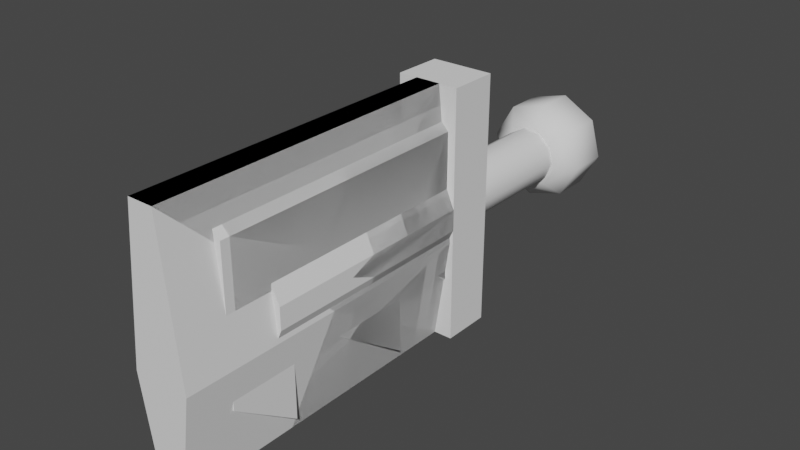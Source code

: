 # Source: Weapons.blend  (saved by Blender 2.82.7; exported with 4.5.12 LTS)
import bpy
from mathutils import Matrix  # noqa: F401  (used for matrix-valued properties, if any)

bpy.ops.wm.read_factory_settings(use_empty=True)
scene = bpy.context.scene
scene.name = 'Scene'

# ---- collections
col_collection = bpy.data.collections.new('Collection'); scene.collection.children.link(col_collection)

# ---- node groups
ng_auto_smooth = bpy.data.node_groups.new('Auto Smooth', 'GeometryNodeTree')
_s = ng_auto_smooth.interface.new_socket(name='Geometry', in_out='OUTPUT', socket_type='NodeSocketGeometry')
_s = ng_auto_smooth.interface.new_socket(name='Geometry', in_out='INPUT', socket_type='NodeSocketGeometry')
_s = ng_auto_smooth.interface.new_socket(name='Angle', in_out='INPUT', socket_type='NodeSocketFloat')
_s.subtype = 'ANGLE'
_s.min_value = 0.0
_s.max_value = 3.142
ng_auto_smooth.is_modifier = True
_N = ng_auto_smooth.nodes; _L = ng_auto_smooth.links
n0 = _N.new('NodeGroupOutput'); n0.name = 'Group Output'; n0.location = (480, -100)
n1 = _N.new('NodeGroupInput'); n1.name = 'Group Input'; n1.location = (-420, -300)
n2 = _N.new('NodeGroupInput'); n2.name = 'Group Input.001'; n2.location = (-60, -100)
n3 = _N.new('GeometryNodeSetShadeSmooth'); n3.name = 'Set Shade Smooth'; n3.location = (120, -100)
n3.domain = 'EDGE'
n4 = _N.new('GeometryNodeSetShadeSmooth'); n4.name = 'Set Shade Smooth.001'; n4.location = (300, -100)
n5 = _N.new('GeometryNodeInputMeshEdgeAngle'); n5.name = 'Edge Angle'; n5.location = (-420, -220)
n6 = _N.new('GeometryNodeInputEdgeSmooth'); n6.name = 'Is Edge Smooth'; n6.location = (-60, -160)
n7 = _N.new('GeometryNodeInputShadeSmooth'); n7.name = 'Is Face Smooth'; n7.location = (-240, -340)
n8 = _N.new('FunctionNodeBooleanMath'); n8.name = 'Boolean Math'; n8.location = (-60, -220)
n9 = _N.new('FunctionNodeCompare'); n9.name = 'Compare'; n9.location = (-240, -180)
n9.operation = 'LESS_EQUAL'
_L.new(n5.outputs[0], n9.inputs[0])
_L.new(n4.outputs[0], n0.inputs[0])
_L.new(n1.outputs[1], n9.inputs[1])
_L.new(n9.outputs[0], n8.inputs[0])
_L.new(n7.outputs[0], n8.inputs[1])
_L.new(n2.outputs[0], n3.inputs[0])
_L.new(n6.outputs[0], n3.inputs[1])
_L.new(n3.outputs[0], n4.inputs[0])
_L.new(n8.outputs[0], n3.inputs[2])
n0.is_active_output = True

# ---- world
world_world = bpy.data.worlds.new('World'); scene.world = world_world
world_world.use_nodes = True; world_world.node_tree.nodes.clear()
_N = world_world.node_tree.nodes; _L = world_world.node_tree.links
n0 = _N.new('ShaderNodeOutputWorld'); n0.name = 'World Output'; n0.location = (300, 300)
n1 = _N.new('ShaderNodeBackground'); n1.name = 'Background'; n1.location = (10, 300)
n1.inputs[0].default_value = (0.05088, 0.05088, 0.05088, 1.0)
_L.new(n1.outputs[0], n0.inputs[0])
n0.is_active_output = True
world_world.color = (0.05088, 0.05088, 0.05088)
world_world.use_sun_shadow = False
world_world.sun_shadow_jitter_overblur = 0.0

# ---- meshes
me_smurp_weapons_v29_001 = bpy.data.meshes.new('Smurp Weapons v29.001')
me_smurp_weapons_v29_001.from_pydata([(0.06, -0.09402, -0.242), (-0.01268, -0.09402, -0.05373), (-0.06, -0.09402, -0.242), (-0.04183, -0.09402, -0.03602), (-0.05501, -0.09402, -0.004547), (0.06, -0.09402, 0.242), (0.05501, -0.09402, 0.004547), (0.04718, -0.09402, -0.02866), (0.02132, -0.09402, -0.05092), (-0.06, -0.09402, 0.242), (0.01268, -0.09402, 0.05373), (0.04183, -0.09402, 0.03602), (-0.04718, -0.09402, 0.02866), (-0.02132, -0.09402, 0.05092), (0.06, 0.0009295, 0.242), (0.06, 0.0009295, -0.242), (-0.06, 0.0009295, 0.242), (-0.06, 0.0009295, -0.242), (-0.02132, -0.319, 0.05092), (-0.04718, -0.319, 0.02866), (0.01268, -0.319, 0.05373), (0.04183, -0.319, 0.03602), (0.05501, -0.319, 0.004547), (0.04718, -0.319, -0.02866), (0.02132, -0.319, -0.05092), (-0.01268, -0.319, -0.05373), (-0.04183, -0.319, -0.03602), (-0.05501, -0.319, -0.004547), (-0.04, -0.454, -0.05116), (-0.06446, -0.454, -0.007889), (-0.06001, -0.424, -0.07674), (-0.09669, -0.424, -0.01183), (-0.05116, -0.454, 0.04), (-0.07674, -0.424, 0.06001), (-0.007889, -0.454, 0.06446), (-0.01183, -0.424, 0.09669), (0.04, -0.454, 0.05116), (0.06001, -0.424, 0.07674), (0.06446, -0.454, 0.007889), (0.09669, -0.424, 0.01183), (0.07674, -0.424, -0.06001), (0.05116, -0.454, -0.04), (0.01183, -0.424, -0.09669), (0.007889, -0.454, -0.06446), (0.09669, -0.349, 0.01183), (0.07674, -0.349, -0.06001), (0.01183, -0.349, -0.09669), (-0.06001, -0.349, -0.07674), (-0.09669, -0.349, -0.01183), (-0.06446, -0.319, -0.007889), (-0.04, -0.319, -0.05116), (0.007889, -0.319, -0.06446), (0.05116, -0.319, -0.04), (0.06446, -0.319, 0.007889), (0.04, -0.319, 0.05116), (0.06001, -0.349, 0.07674), (-0.01183, -0.349, 0.09669), (-0.007889, -0.319, 0.06446), (-0.07674, -0.349, 0.06001), (-0.05116, -0.319, 0.04)], [], [(0, 1, 2), (2, 1, 3), (2, 3, 4), (5, 6, 0), (0, 6, 7), (0, 7, 8), (9, 10, 5), (5, 10, 11), (5, 11, 6), (2, 4, 9), (9, 4, 12), (9, 12, 13), (13, 10, 9), (8, 1, 0), (14, 15, 16), (16, 15, 17), (2, 9, 17), (17, 9, 16), (5, 14, 9), (9, 14, 16), (15, 0, 17), (17, 0, 2), (15, 14, 0), (0, 14, 5), (13, 12, 18), (18, 12, 19), (10, 13, 20), (20, 13, 18), (11, 10, 21), (21, 10, 20), (6, 11, 22), (22, 11, 21), (7, 6, 23), (23, 6, 22), (8, 7, 24), (24, 7, 23), (1, 8, 25), (25, 8, 24), (3, 1, 26), (26, 1, 25), (4, 3, 27), (27, 3, 26), (12, 4, 19), (19, 4, 27), (28, 29, 30), (30, 29, 31), (29, 32, 31), (31, 32, 33), (32, 34, 33), (33, 34, 35), (34, 36, 35), (35, 36, 37), (36, 38, 37), (37, 38, 39), (40, 39, 41), (41, 39, 38), (42, 40, 43), (43, 40, 41), (30, 42, 28), (28, 42, 43), (39, 40, 44), (44, 40, 45), (40, 42, 45), (45, 42, 46), (42, 30, 46), (46, 30, 47), (30, 31, 47), (47, 31, 48), (29, 28, 32), (32, 28, 34), (34, 28, 43), (34, 43, 36), (36, 43, 41), (36, 41, 38), (49, 50, 48), (48, 50, 47), (51, 52, 46), (46, 52, 45), (52, 53, 45), (45, 53, 44), (53, 54, 44), (44, 54, 55), (56, 55, 57), (57, 55, 54), (58, 56, 59), (59, 56, 57), (48, 58, 49), (49, 58, 59), (50, 51, 47), (47, 51, 46), (31, 33, 48), (48, 33, 58), (19, 59, 18), (18, 59, 57), (18, 57, 20), (20, 57, 54), (20, 54, 21), (21, 54, 53), (21, 53, 22), (22, 53, 23), (23, 53, 52), (23, 52, 24), (24, 52, 51), (24, 51, 25), (25, 51, 50), (25, 50, 26), (26, 50, 49), (26, 49, 27), (27, 49, 19), (19, 49, 59), (33, 35, 58), (58, 35, 56), (35, 37, 56), (56, 37, 55), (37, 39, 55), (55, 39, 44)])
me_smurp_weapons_v29_001.polygons.foreach_set('use_smooth', [True] * 116)
_k = set([(0, 2), (0, 5), (0, 15), (1, 3), (1, 8), (2, 9), (2, 17), (3, 4), (4, 12), (5, 9), (5, 14), (6, 7), (6, 11), (7, 8), (9, 16), (10, 11), (10, 13), (12, 13), (14, 15), (14, 16), (15, 17), (16, 17), (18, 19), (18, 20), (19, 27), (20, 21), (21, 22), (22, 23), (23, 24), (24, 25), (25, 26), (26, 27)])
me_smurp_weapons_v29_001.attributes.new('sharp_edge', 'BOOLEAN', 'EDGE').data.foreach_set('value', [ (min(e.vertices), max(e.vertices)) in _k for e in me_smurp_weapons_v29_001.edges])
me_smurp_weapons_v29_001.use_remesh_fix_poles = True
me_smurp_weapons_v29_001.use_remesh_preserve_attributes = False
me_smurp_weapons_v29_001.use_mirror_vertex_groups = False
me_smurp_weapons_v29_001.update()
me_smurp_weapons_v29_002 = bpy.data.meshes.new('Smurp Weapons v29.002')
me_smurp_weapons_v29_002.from_pydata([(0.05425, 0.000139, -0.04537), (0.024, 0.000139, -0.242), (0.05425, 0.6001, -0.04537), (0.024, 0.6001, -0.242), (0.024, 0.6001, 0.242), (0.024, 0.000139, 0.242), (-0.024, 0.000139, -0.242), (-0.05425, 0.000139, -0.04537), (-0.024, 0.000139, 0.242), (-0.024, 0.6001, -0.242), (-0.05425, 0.6001, -0.04537), (-0.024, 0.6001, 0.242)], [], [(0, 1, 2), (2, 1, 3), (2, 4, 0), (0, 4, 5), (0, 5, 1), (1, 5, 6), (6, 5, 7), (7, 5, 8), (6, 7, 9), (9, 7, 10), (7, 8, 10), (10, 8, 11), (8, 5, 11), (11, 5, 4), (9, 3, 6), (6, 3, 1), (4, 2, 11), (11, 2, 3), (11, 3, 9), (9, 10, 11)])
me_smurp_weapons_v29_002.use_remesh_fix_poles = True
me_smurp_weapons_v29_002.use_remesh_preserve_attributes = False
me_smurp_weapons_v29_002.use_mirror_vertex_groups = False
me_smurp_weapons_v29_002.update()
me_smurp_weapons_v29_003 = bpy.data.meshes.new('Smurp Weapons v29.003')
me_smurp_weapons_v29_003.from_pydata([(0.024, 0.3744, -0.242), (0.05425, 0.2992, -0.04537), (0.024, 9.762e-05, -0.242), (0.05425, 9.762e-05, -0.04537), (0.024, 0.6001, 0.242), (0.024, 9.762e-05, 0.242), (-0.024, 9.762e-05, -0.242), (-0.05425, 9.762e-05, -0.04537), (-0.024, 9.762e-05, 0.242), (-0.05425, 0.2992, -0.04537), (-0.024, 0.3744, -0.242), (-0.024, 0.6001, 0.242)], [], [(0, 1, 2), (2, 1, 3), (4, 5, 1), (1, 5, 3), (3, 5, 2), (2, 5, 6), (6, 5, 7), (7, 5, 8), (7, 9, 6), (6, 9, 10), (7, 8, 9), (9, 8, 11), (10, 9, 11), (10, 11, 0), (0, 11, 4), (1, 0, 4), (10, 0, 6), (6, 0, 2), (8, 5, 11), (11, 5, 4)])
me_smurp_weapons_v29_003.use_remesh_fix_poles = True
me_smurp_weapons_v29_003.use_remesh_preserve_attributes = False
me_smurp_weapons_v29_003.use_mirror_vertex_groups = False
me_smurp_weapons_v29_003.update()
me_smurp_weapons_v29_004 = bpy.data.meshes.new('Smurp Weapons v29.004')
me_smurp_weapons_v29_004.from_pydata([(0.06, 0.4204, -0.02078), (0.06, 0.4204, 0.02078), (0.06, 0.0003547, -0.02078), (0.06, 0.0003547, 0.02078), (0.018, 0.4204, -0.1183), (0.018, 0.0003547, -0.1183), (-0.018, 0.4204, -0.1183), (-0.018, 0.0003547, -0.1183), (-0.06, 0.4204, -0.02078), (-0.06, 0.0003547, -0.02078), (-0.06, 0.4204, 0.02078), (-0.06, 0.0003547, 0.02078), (-0.018, 0.4204, 0.1183), (-0.018, 0.0003547, 0.1183), (0.018, 0.4204, 0.1183), (0.018, 0.0003547, 0.1183)], [], [(0, 1, 2), (2, 1, 3), (4, 0, 5), (5, 0, 2), (6, 4, 7), (7, 4, 5), (8, 6, 9), (9, 6, 7), (10, 8, 11), (11, 8, 9), (12, 10, 13), (13, 10, 11), (14, 12, 15), (15, 12, 13), (1, 14, 3), (3, 14, 15), (2, 3, 5), (5, 3, 15), (5, 15, 7), (7, 15, 13), (7, 13, 9), (9, 13, 11), (1, 0, 14), (14, 0, 4), (14, 4, 12), (12, 4, 6), (12, 6, 10), (10, 6, 8)])
me_smurp_weapons_v29_004.use_remesh_fix_poles = True
me_smurp_weapons_v29_004.use_remesh_preserve_attributes = False
me_smurp_weapons_v29_004.use_mirror_vertex_groups = False
me_smurp_weapons_v29_004.update()
me_smurp_weapons_v29_005 = bpy.data.meshes.new('Smurp Weapons v29.005')
me_smurp_weapons_v29_005.from_pydata([(0.018, 0.2098, -0.1183), (0.06, 0.2098, -0.02078), (0.018, -0.0001967, -0.1183), (0.06, -0.0001967, -0.02078), (-0.018, 0.2098, -0.1183), (-0.018, -0.0001967, -0.1183), (-0.06, 0.2098, -0.02078), (-0.06, -0.0001967, -0.02078), (-0.018, 0.2098, 0.1183), (-0.06, 0.2098, 0.02078), (-0.018, -0.0001967, 0.1183), (-0.06, -0.0001967, 0.02078), (0.018, 0.2098, 0.1183), (0.018, -0.0001967, 0.1183), (0.06, 0.2098, 0.02078), (0.06, -0.0001967, 0.02078), (0.06, 0.2597, 1.082e-16), (0.018, 0.4939, 0.0), (-0.018, 0.4939, 0.0), (-0.06, 0.2597, 1.041e-16)], [], [(0, 1, 2), (2, 1, 3), (4, 0, 5), (5, 0, 2), (6, 4, 7), (7, 4, 5), (8, 9, 10), (10, 9, 11), (12, 8, 13), (13, 8, 10), (14, 12, 15), (15, 12, 13), (3, 15, 2), (2, 15, 13), (2, 13, 5), (5, 13, 10), (5, 10, 7), (7, 10, 11), (16, 1, 17), (17, 1, 0), (12, 14, 17), (17, 14, 16), (0, 4, 17), (17, 4, 18), (19, 9, 18), (18, 9, 8), (4, 6, 18), (18, 6, 19), (17, 18, 12), (12, 18, 8), (9, 19, 11), (11, 19, 6), (11, 6, 7), (1, 16, 3), (3, 16, 14), (3, 14, 15)])
me_smurp_weapons_v29_005.use_remesh_fix_poles = True
me_smurp_weapons_v29_005.use_remesh_preserve_attributes = False
me_smurp_weapons_v29_005.use_mirror_vertex_groups = False
me_smurp_weapons_v29_005.update()
me_smurp_weapons_v29_006 = bpy.data.meshes.new('Smurp Weapons v29.006')
me_smurp_weapons_v29_006.from_pydata([(-0.027, 0.5096, 0.18), (-0.045, 0.5096, 0.162), (-0.027, -0.0004267, 0.18), (-0.045, -0.0004267, 0.162), (-0.045, 0.3821, -0.03552), (-0.045, 0.1271, -0.03552), (-0.045, -0.0004267, -0.1228), (-0.045, 0.5096, -0.1228), (-0.045, 0.3821, -0.21), (-0.045, 0.2546, -0.1228), (-0.045, 0.1271, -0.21), (-0.027, 0.5096, -0.1228), (0.027, 0.5096, 0.18), (0.045, 0.5096, 0.162), (0.045, 0.5096, -0.03552), (0.027, -0.0004267, 0.18), (0.045, -0.0004267, 0.162), (0.045, 0.2546, -0.03552), (0.045, 0.1271, -0.1228), (0.045, -0.0004267, -0.21), (0.045, 0.2546, -0.21), (0.045, 0.3821, -0.1228), (0.027, -0.0004267, -0.21), (0.027, 0.1271, -0.1228), (0.027, 0.2546, -0.21), (0.027, 0.3821, -0.1228), (-0.027, 0.1271, -0.21), (-0.027, 0.2546, -0.1228), (-0.027, 0.3821, -0.21)], [], [(0, 1, 2), (2, 1, 3), (1, 4, 3), (3, 4, 5), (3, 5, 6), (1, 7, 4), (4, 7, 8), (4, 9, 5), (5, 9, 10), (7, 1, 11), (11, 1, 0), (11, 0, 12), (13, 14, 12), (12, 14, 11), (15, 16, 12), (12, 16, 13), (14, 13, 17), (17, 13, 16), (17, 16, 18), (18, 16, 19), (20, 21, 17), (17, 21, 14), (22, 6, 23), (23, 6, 5), (22, 23, 19), (19, 23, 18), (24, 9, 25), (25, 9, 4), (24, 25, 20), (20, 25, 21), (26, 27, 18), (18, 27, 17), (18, 23, 26), (26, 23, 5), (26, 5, 10), (14, 21, 11), (11, 21, 28), (3, 6, 2), (2, 6, 22), (2, 22, 15), (15, 22, 16), (16, 22, 19), (0, 2, 12), (12, 2, 15), (11, 28, 7), (7, 28, 8), (21, 25, 28), (28, 25, 4), (28, 4, 8), (9, 24, 27), (27, 24, 17), (17, 24, 20), (27, 26, 9), (9, 26, 10)])
me_smurp_weapons_v29_006.use_remesh_fix_poles = True
me_smurp_weapons_v29_006.use_remesh_preserve_attributes = False
me_smurp_weapons_v29_006.use_mirror_vertex_groups = False
me_smurp_weapons_v29_006.update()
me_smurp_weapons_v29_007 = bpy.data.meshes.new('Smurp Weapons v29.007')
me_smurp_weapons_v29_007.from_pydata([(-0.045, 0.4919, 0.162), (-0.027, 0.4919, 0.18), (-0.027, 0.5099, 0.162), (0.045, 0.4919, 0.162), (0.027, 0.5099, 0.162), (0.027, 0.4919, 0.18), (0.027, -0.0001225, 0.18), (0.045, -0.0001225, 0.162), (0.027, 0.5099, 0.1172), (0.045, 0.4919, 0.1267), (-0.045, 0.4919, 0.03941), (-0.027, 0.5099, 0.05173), (-0.045, -0.0001225, 0.162), (-0.027, -0.0001225, 0.18), (-0.045, -0.0001225, -0.1228), (-0.045, 0.1274, -0.03552), (-0.045, 0.1274, -0.21), (-0.027, 0.1274, -0.21), (0.045, 0.1274, -0.1228), (0.045, -0.0001225, -0.21), (0.027, -0.0001225, -0.21), (0.027, 0.1274, -0.1228)], [], [(0, 1, 2), (3, 4, 5), (1, 5, 2), (2, 5, 4), (6, 7, 5), (5, 7, 3), (8, 4, 9), (9, 4, 3), (10, 0, 11), (11, 0, 2), (12, 13, 0), (0, 13, 1), (6, 5, 13), (13, 5, 1), (14, 12, 15), (15, 12, 0), (15, 0, 10), (10, 16, 15), (11, 17, 10), (10, 17, 16), (4, 8, 2), (2, 8, 11), (8, 9, 11), (11, 9, 18), (11, 18, 17), (3, 7, 9), (9, 7, 18), (18, 7, 19), (20, 14, 21), (21, 14, 15), (20, 21, 19), (19, 21, 18), (18, 21, 17), (17, 21, 15), (17, 15, 16), (19, 7, 20), (20, 7, 6), (20, 6, 13), (12, 14, 13), (13, 14, 20)])
me_smurp_weapons_v29_007.use_remesh_fix_poles = True
me_smurp_weapons_v29_007.use_remesh_preserve_attributes = False
me_smurp_weapons_v29_007.use_mirror_vertex_groups = False
me_smurp_weapons_v29_007.update()

# ---- objects
ob_handle = bpy.data.objects.new('Handle', me_smurp_weapons_v29_001)
ob_mid_3 = bpy.data.objects.new('Mid 3', me_smurp_weapons_v29_002)
ob_tip_3 = bpy.data.objects.new('Tip 3', me_smurp_weapons_v29_003)
ob_mid_1 = bpy.data.objects.new('Mid 1', me_smurp_weapons_v29_004)
ob_tip_1 = bpy.data.objects.new('Tip 1', me_smurp_weapons_v29_005)
ob_mid_2 = bpy.data.objects.new('Mid 2', me_smurp_weapons_v29_006)
ob_tip_2 = bpy.data.objects.new('Tip 2', me_smurp_weapons_v29_007)

# ---- transforms, parenting, visibility, modifiers, constraints
ob_handle.location = (0.0, 0.0, 0.0)
ob_handle.rotation_euler = (0.0, -0.0, -3.142)
ob_handle.lineart.crease_threshold = 0.0
_m = ob_handle.modifiers.new('Auto Smooth', 'NODES')
_m.node_group = ng_auto_smooth
_gi = [s.identifier for s in ng_auto_smooth.interface.items_tree if s.item_type == 'SOCKET' and s.in_out == 'INPUT']
_m[_gi[1]] = 3.142  # Angle
ob_mid_3.location = (0.0, 0.0, 0.0)
ob_mid_3.rotation_euler = (0.0, -0.0, -3.142)
ob_mid_3.lineart.crease_threshold = 0.0
ob_tip_3.location = (0.0, 0.0, 0.0)
ob_tip_3.rotation_euler = (0.0, -0.0, -3.142)
ob_tip_3.lineart.crease_threshold = 0.0
ob_mid_1.location = (0.0, 0.0, 0.0)
ob_mid_1.rotation_euler = (0.0, -0.0, -3.142)
ob_mid_1.lineart.crease_threshold = 0.0
ob_tip_1.location = (0.0, 0.0, 0.0)
ob_tip_1.rotation_euler = (0.0, -0.0, -3.142)
ob_tip_1.lineart.crease_threshold = 0.0
ob_mid_2.location = (0.0, 0.0, 0.0)
ob_mid_2.rotation_euler = (0.0, -0.0, -3.142)
ob_mid_2.lineart.crease_threshold = 0.0
ob_tip_2.location = (0.0, 0.0, 0.0)
ob_tip_2.rotation_euler = (0.0, -0.0, -3.142)
ob_tip_2.lineart.crease_threshold = 0.0

# ---- collection membership
col_collection.objects.link(ob_handle)
col_collection.objects.link(ob_mid_3)
col_collection.objects.link(ob_tip_3)
col_collection.objects.link(ob_mid_1)
col_collection.objects.link(ob_tip_1)
col_collection.objects.link(ob_mid_2)
col_collection.objects.link(ob_tip_2)

# ---- scene / render settings (as saved in the file)
scene.frame_start = 1; scene.frame_end = 250; scene.frame_set(0)
scene.render.engine = 'BLENDER_EEVEE_NEXT'
scene.cycles.use_denoising = False
scene.cycles.samples = 128
scene.cycles.sampling_pattern = 'TABULATED_SOBOL'
scene.cycles.use_adaptive_sampling = False
scene.cycles.use_light_tree = False
scene.view_settings.view_transform = 'Filmic'
bpy.context.view_layer.update()

# ---- added for rendering (the .blend has no active camera and no usable light): camera, sun
cam_auto = bpy.data.cameras.new('AutoCamera')
cam_auto.lens = 50.0
cam_auto.sensor_width = 36.0
cam_auto.clip_end = 1000.0
ob_auto_camera = bpy.data.objects.new('AutoCamera', cam_auto)
scene.collection.objects.link(ob_auto_camera)
ob_auto_camera.location = (1.08803, -1.3787, 0.870427)
ob_auto_camera.rotation_euler = (1.09748, -7.21219e-08, 0.694738)
scene.camera = ob_auto_camera
light_auto_sun = bpy.data.lights.new('AutoSun', 'SUN')
light_auto_sun.energy = 3.0
light_auto_sun.angle = 0.0523599
ob_auto_sun = bpy.data.objects.new('AutoSun', light_auto_sun)
scene.collection.objects.link(ob_auto_sun)
ob_auto_sun.rotation_euler = (0.872665, 0.174533, 0.523599)
bpy.context.view_layer.update()
